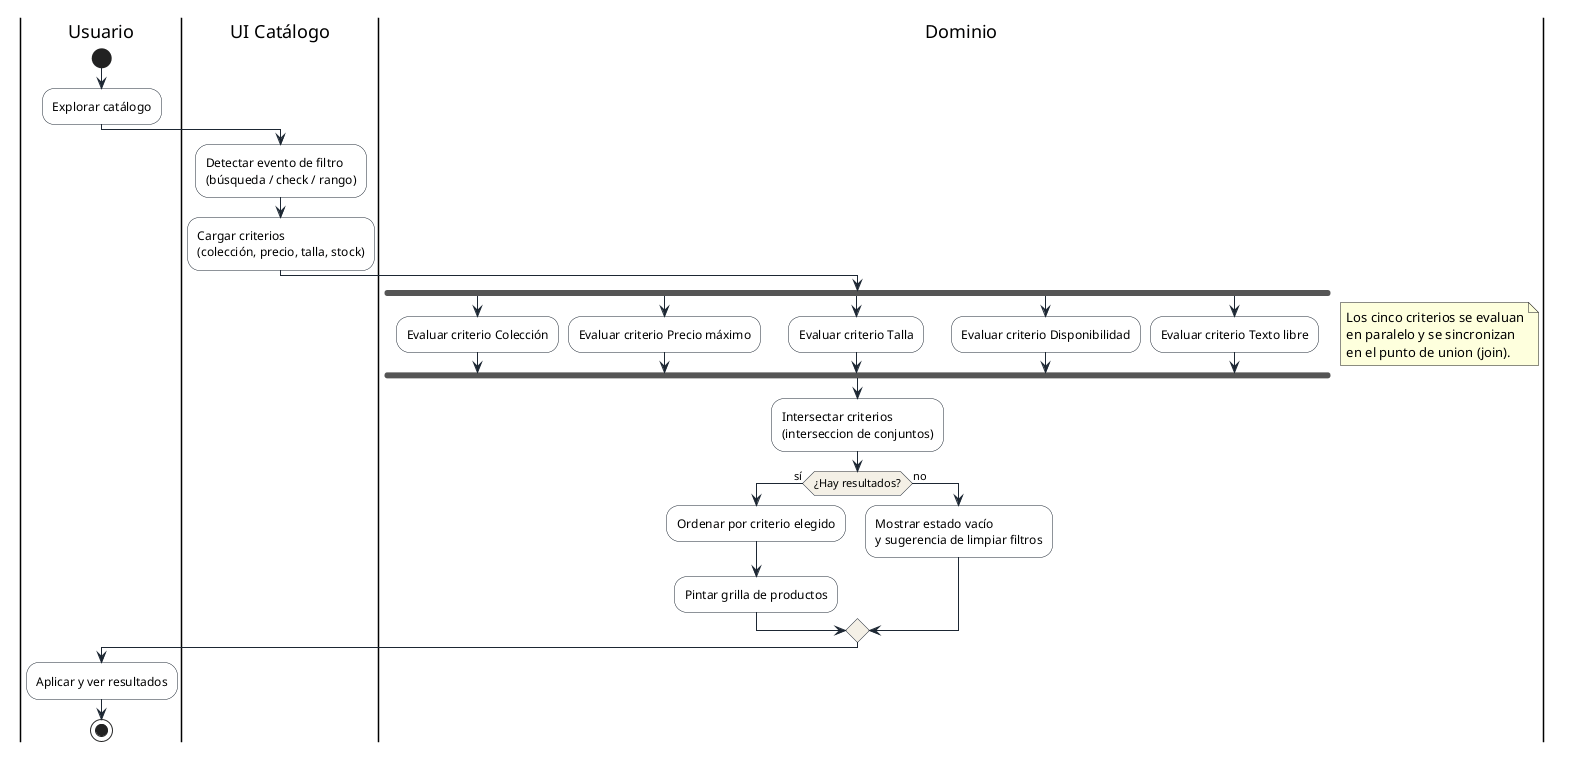

The diagram above was rendered by PlantUML. Its source (embedded in the PNG):
@startuml
'=====================================================================
' VISTA DE PROCESOS - DIAGRAMA DE ACTIVIDADES: FILTRADO DEL CATALOGO
' Muestra concurrencia (fork/join), sincronizacion y flujo de trabajo del
' proceso de filtrado (RF01).
' Criterio de evaluacion 2.1.4
'=====================================================================
skinparam shadowing false
skinparam activity {
  BackgroundColor #FFFFFF
  BorderColor #1D2733
  DiamondBackgroundColor #F4F0E6
  DiamondBorderColor #1D2733
  ArrowColor #1D2733
}
skinparam partition {
  BackgroundColor #FBF8F1
  BorderColor #8A7F63
}

|Usuario|
start
:Explorar catálogo;

|UI Catálogo|
:Detectar evento de filtro\n(búsqueda / check / rango);
:Cargar criterios\n(colección, precio, talla, stock);

|Dominio|
fork
  :Evaluar criterio Colección;
fork again
  :Evaluar criterio Precio máximo;
fork again
  :Evaluar criterio Talla;
fork again
  :Evaluar criterio Disponibilidad;
fork again
  :Evaluar criterio Texto libre;
end fork
note right
  Los cinco criterios se evaluan
  en paralelo y se sincronizan
  en el punto de union (join).
end note
:Intersectar criterios\n(interseccion de conjuntos);

if (¿Hay resultados?) then (sí)
  :Ordenar por criterio elegido;
  :Pintar grilla de productos;
else (no)
  :Mostrar estado vacío\ny sugerencia de limpiar filtros;
endif

|Usuario|
:Aplicar y ver resultados;
stop
@enduml